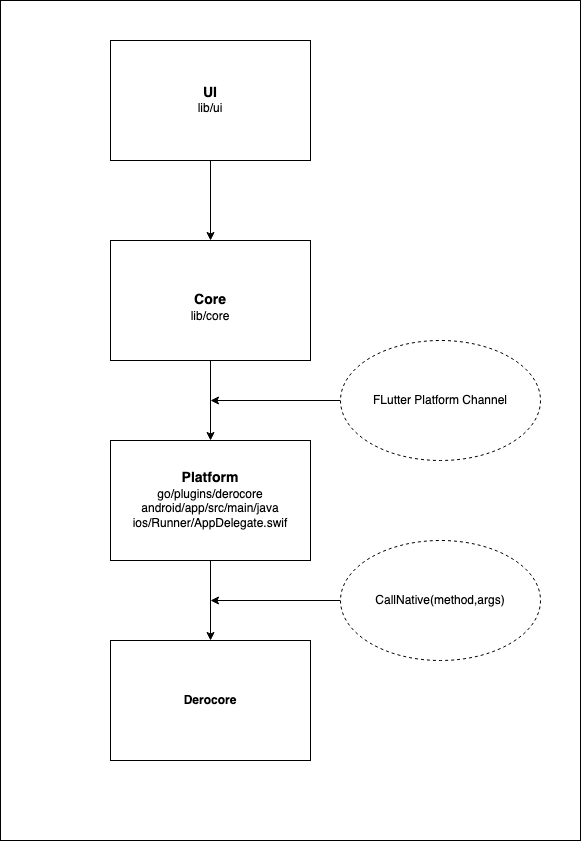

The diagram above was exported from draw.io. Its source (the exported page's mxGraphModel, read from the mxfile embedded in the PNG):
<mxGraphModel dx="1359" dy="808" grid="1" gridSize="10" guides="1" tooltips="1" connect="1" arrows="1" fold="1" page="1" pageScale="1" pageWidth="600" pageHeight="800" background="#ffffff" math="0" shadow="0">
  <root>
    <mxCell id="WIyWlLk6GJQsqaUBKTNV-0" />
    <mxCell id="WIyWlLk6GJQsqaUBKTNV-1" parent="WIyWlLk6GJQsqaUBKTNV-0" />
    <mxCell id="tTEuzP5WYTYODNY2JWz_-20" value="" style="rounded=0;whiteSpace=wrap;html=1;" vertex="1" parent="WIyWlLk6GJQsqaUBKTNV-1">
      <mxGeometry x="10" width="580" height="840" as="geometry" />
    </mxCell>
    <mxCell id="tTEuzP5WYTYODNY2JWz_-12" style="edgeStyle=orthogonalEdgeStyle;rounded=0;orthogonalLoop=1;jettySize=auto;html=1;entryX=0.5;entryY=0;entryDx=0;entryDy=0;" edge="1" parent="WIyWlLk6GJQsqaUBKTNV-1" source="tTEuzP5WYTYODNY2JWz_-0" target="tTEuzP5WYTYODNY2JWz_-2">
      <mxGeometry relative="1" as="geometry" />
    </mxCell>
    <mxCell id="tTEuzP5WYTYODNY2JWz_-0" value="&lt;div&gt;&lt;font style=&quot;font-size: 14px&quot;&gt;&lt;b&gt;UI&lt;/b&gt;&lt;/font&gt;&lt;/div&gt;lib/ui" style="rounded=0;whiteSpace=wrap;html=1;" vertex="1" parent="WIyWlLk6GJQsqaUBKTNV-1">
      <mxGeometry x="120" y="40" width="200" height="120" as="geometry" />
    </mxCell>
    <mxCell id="tTEuzP5WYTYODNY2JWz_-13" style="edgeStyle=orthogonalEdgeStyle;rounded=0;orthogonalLoop=1;jettySize=auto;html=1;entryX=0.5;entryY=0;entryDx=0;entryDy=0;" edge="1" parent="WIyWlLk6GJQsqaUBKTNV-1" source="tTEuzP5WYTYODNY2JWz_-2" target="tTEuzP5WYTYODNY2JWz_-3">
      <mxGeometry relative="1" as="geometry" />
    </mxCell>
    <mxCell id="tTEuzP5WYTYODNY2JWz_-2" value="&lt;div&gt;&lt;br&gt;&lt;div&gt;&lt;font style=&quot;font-size: 14px&quot;&gt;&lt;b&gt;Core&lt;/b&gt;&lt;/font&gt;&lt;/div&gt;&lt;div&gt;lib/core&lt;br&gt;&lt;/div&gt;&lt;/div&gt;" style="rounded=0;whiteSpace=wrap;html=1;" vertex="1" parent="WIyWlLk6GJQsqaUBKTNV-1">
      <mxGeometry x="120" y="240" width="200" height="120" as="geometry" />
    </mxCell>
    <mxCell id="tTEuzP5WYTYODNY2JWz_-17" style="edgeStyle=orthogonalEdgeStyle;rounded=0;orthogonalLoop=1;jettySize=auto;html=1;exitX=0.5;exitY=1;exitDx=0;exitDy=0;entryX=0.5;entryY=0;entryDx=0;entryDy=0;" edge="1" parent="WIyWlLk6GJQsqaUBKTNV-1" source="tTEuzP5WYTYODNY2JWz_-3" target="tTEuzP5WYTYODNY2JWz_-16">
      <mxGeometry relative="1" as="geometry" />
    </mxCell>
    <mxCell id="tTEuzP5WYTYODNY2JWz_-3" value="&lt;div&gt;&lt;b&gt;&lt;font style=&quot;font-size: 14px&quot;&gt;Platform&lt;/font&gt;&lt;/b&gt;&lt;/div&gt;&lt;div&gt;go/plugins/derocore&lt;/div&gt;&lt;div&gt;android/app/src/main/java&lt;/div&gt;ios/Runner/AppDelegate.swif" style="rounded=0;whiteSpace=wrap;html=1;" vertex="1" parent="WIyWlLk6GJQsqaUBKTNV-1">
      <mxGeometry x="120" y="440" width="200" height="120" as="geometry" />
    </mxCell>
    <mxCell id="tTEuzP5WYTYODNY2JWz_-19" style="edgeStyle=orthogonalEdgeStyle;rounded=0;orthogonalLoop=1;jettySize=auto;html=1;" edge="1" parent="WIyWlLk6GJQsqaUBKTNV-1" source="tTEuzP5WYTYODNY2JWz_-5">
      <mxGeometry relative="1" as="geometry">
        <mxPoint x="220" y="400" as="targetPoint" />
      </mxGeometry>
    </mxCell>
    <mxCell id="tTEuzP5WYTYODNY2JWz_-5" value="&lt;div&gt;FLutter Platform Channel&lt;/div&gt;" style="ellipse;whiteSpace=wrap;html=1;align=center;dashed=1;" vertex="1" parent="WIyWlLk6GJQsqaUBKTNV-1">
      <mxGeometry x="350" y="340" width="200" height="120" as="geometry" />
    </mxCell>
    <mxCell id="tTEuzP5WYTYODNY2JWz_-18" style="edgeStyle=orthogonalEdgeStyle;rounded=0;orthogonalLoop=1;jettySize=auto;html=1;" edge="1" parent="WIyWlLk6GJQsqaUBKTNV-1" source="tTEuzP5WYTYODNY2JWz_-11">
      <mxGeometry relative="1" as="geometry">
        <mxPoint x="220" y="600" as="targetPoint" />
      </mxGeometry>
    </mxCell>
    <mxCell id="tTEuzP5WYTYODNY2JWz_-11" value="CallNative(method,args)" style="ellipse;whiteSpace=wrap;html=1;align=center;dashed=1;" vertex="1" parent="WIyWlLk6GJQsqaUBKTNV-1">
      <mxGeometry x="350" y="540" width="200" height="120" as="geometry" />
    </mxCell>
    <mxCell id="tTEuzP5WYTYODNY2JWz_-16" value="&lt;b&gt;Derocore&lt;/b&gt;" style="rounded=0;whiteSpace=wrap;html=1;" vertex="1" parent="WIyWlLk6GJQsqaUBKTNV-1">
      <mxGeometry x="120" y="640" width="200" height="120" as="geometry" />
    </mxCell>
  </root>
</mxGraphModel>